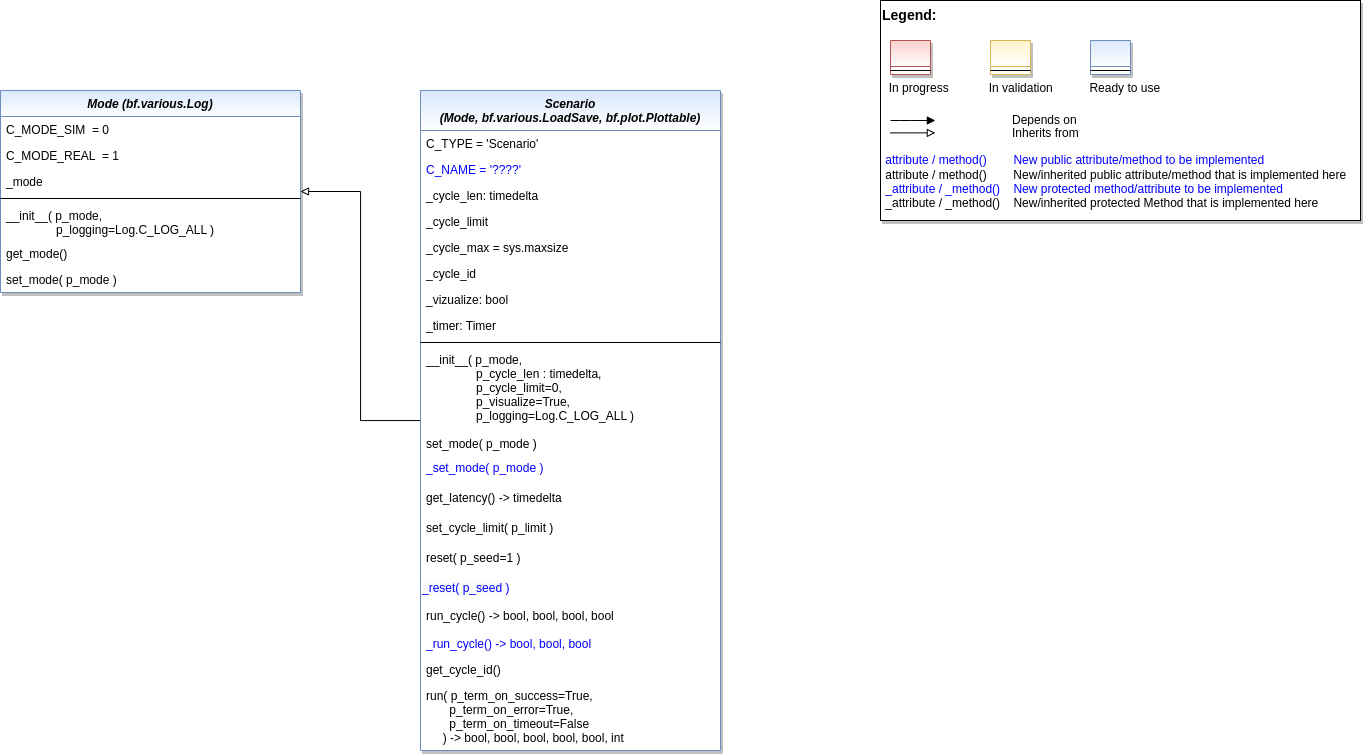

The diagram above was exported from draw.io. Its source (the exported page's mxGraphModel, read from the mxfile embedded in the PNG):
<mxGraphModel dx="1837" dy="1207" grid="1" gridSize="10" guides="1" tooltips="1" connect="1" arrows="1" fold="1" page="1" pageScale="1" pageWidth="2336" pageHeight="1654" math="0" shadow="0">
  <root>
    <mxCell id="WIyWlLk6GJQsqaUBKTNV-0" />
    <mxCell id="WIyWlLk6GJQsqaUBKTNV-1" parent="WIyWlLk6GJQsqaUBKTNV-0" />
    <mxCell id="dl7jBH0QpKdt2L9IKGmV-13" value="Mode (bf.various.Log)" style="swimlane;fontStyle=3;align=center;verticalAlign=top;childLayout=stackLayout;horizontal=1;startSize=26;horizontalStack=0;resizeParent=1;resizeLast=0;collapsible=1;marginBottom=0;rounded=0;shadow=1;strokeWidth=1;fillColor=#dae8fc;strokeColor=#6c8ebf;gradientColor=#ffffff;swimlaneFillColor=#ffffff;" parent="WIyWlLk6GJQsqaUBKTNV-1" vertex="1">
      <mxGeometry x="40" y="130" width="300" height="202" as="geometry">
        <mxRectangle x="230" y="140" width="160" height="26" as="alternateBounds" />
      </mxGeometry>
    </mxCell>
    <mxCell id="dl7jBH0QpKdt2L9IKGmV-24" value="C_MODE_SIM  = 0" style="text;align=left;verticalAlign=top;spacingLeft=4;spacingRight=4;overflow=hidden;rotatable=0;points=[[0,0.5],[1,0.5]];portConstraint=eastwest;" parent="dl7jBH0QpKdt2L9IKGmV-13" vertex="1">
      <mxGeometry y="26" width="300" height="26" as="geometry" />
    </mxCell>
    <mxCell id="dl7jBH0QpKdt2L9IKGmV-25" value="C_MODE_REAL  = 1" style="text;align=left;verticalAlign=top;spacingLeft=4;spacingRight=4;overflow=hidden;rotatable=0;points=[[0,0.5],[1,0.5]];portConstraint=eastwest;" parent="dl7jBH0QpKdt2L9IKGmV-13" vertex="1">
      <mxGeometry y="52" width="300" height="26" as="geometry" />
    </mxCell>
    <mxCell id="dl7jBH0QpKdt2L9IKGmV-14" value="_mode" style="text;align=left;verticalAlign=top;spacingLeft=4;spacingRight=4;overflow=hidden;rotatable=0;points=[[0,0.5],[1,0.5]];portConstraint=eastwest;" parent="dl7jBH0QpKdt2L9IKGmV-13" vertex="1">
      <mxGeometry y="78" width="300" height="26" as="geometry" />
    </mxCell>
    <mxCell id="dl7jBH0QpKdt2L9IKGmV-20" value="" style="line;html=1;strokeWidth=1;align=left;verticalAlign=middle;spacingTop=-1;spacingLeft=3;spacingRight=3;rotatable=0;labelPosition=right;points=[];portConstraint=eastwest;" parent="dl7jBH0QpKdt2L9IKGmV-13" vertex="1">
      <mxGeometry y="104" width="300" height="8" as="geometry" />
    </mxCell>
    <mxCell id="dl7jBH0QpKdt2L9IKGmV-21" value="__init__( p_mode, &#10;               p_logging=Log.C_LOG_ALL )&#10;" style="text;align=left;verticalAlign=top;spacingLeft=4;spacingRight=4;overflow=hidden;rotatable=0;points=[[0,0.5],[1,0.5]];portConstraint=eastwest;" parent="dl7jBH0QpKdt2L9IKGmV-13" vertex="1">
      <mxGeometry y="112" width="300" height="38" as="geometry" />
    </mxCell>
    <mxCell id="dl7jBH0QpKdt2L9IKGmV-22" value="get_mode()" style="text;align=left;verticalAlign=top;spacingLeft=4;spacingRight=4;overflow=hidden;rotatable=0;points=[[0,0.5],[1,0.5]];portConstraint=eastwest;" parent="dl7jBH0QpKdt2L9IKGmV-13" vertex="1">
      <mxGeometry y="150" width="300" height="26" as="geometry" />
    </mxCell>
    <mxCell id="dl7jBH0QpKdt2L9IKGmV-23" value="set_mode( p_mode )" style="text;align=left;verticalAlign=top;spacingLeft=4;spacingRight=4;overflow=hidden;rotatable=0;points=[[0,0.5],[1,0.5]];portConstraint=eastwest;" parent="dl7jBH0QpKdt2L9IKGmV-13" vertex="1">
      <mxGeometry y="176" width="300" height="24" as="geometry" />
    </mxCell>
    <mxCell id="__xDNqv_vZQiCEkt3bh0-9" style="edgeStyle=orthogonalEdgeStyle;rounded=0;orthogonalLoop=1;jettySize=auto;html=1;endArrow=block;endFill=0;" parent="WIyWlLk6GJQsqaUBKTNV-1" source="UP2SmdmnmiDTw7j5yn1o-20" target="dl7jBH0QpKdt2L9IKGmV-13" edge="1">
      <mxGeometry relative="1" as="geometry" />
    </mxCell>
    <mxCell id="UP2SmdmnmiDTw7j5yn1o-20" value="Scenario &#10;(Mode, bf.various.LoadSave, bf.plot.Plottable)" style="swimlane;fontStyle=3;align=center;verticalAlign=top;childLayout=stackLayout;horizontal=1;startSize=40;horizontalStack=0;resizeParent=1;resizeLast=0;collapsible=1;marginBottom=0;rounded=0;shadow=1;strokeWidth=1;fillColor=#dae8fc;strokeColor=#6c8ebf;gradientColor=#ffffff;swimlaneFillColor=#ffffff;" parent="WIyWlLk6GJQsqaUBKTNV-1" vertex="1">
      <mxGeometry x="460" y="130" width="300" height="660" as="geometry">
        <mxRectangle x="230" y="140" width="160" height="26" as="alternateBounds" />
      </mxGeometry>
    </mxCell>
    <mxCell id="UP2SmdmnmiDTw7j5yn1o-27" value="C_TYPE = 'Scenario'" style="text;align=left;verticalAlign=top;spacingLeft=4;spacingRight=4;overflow=hidden;rotatable=0;points=[[0,0.5],[1,0.5]];portConstraint=eastwest;" parent="UP2SmdmnmiDTw7j5yn1o-20" vertex="1">
      <mxGeometry y="40" width="300" height="26" as="geometry" />
    </mxCell>
    <mxCell id="UP2SmdmnmiDTw7j5yn1o-28" value="C_NAME = '????'" style="text;align=left;verticalAlign=top;spacingLeft=4;spacingRight=4;overflow=hidden;rotatable=0;points=[[0,0.5],[1,0.5]];portConstraint=eastwest;fontColor=#0000FF;" parent="UP2SmdmnmiDTw7j5yn1o-20" vertex="1">
      <mxGeometry y="66" width="300" height="26" as="geometry" />
    </mxCell>
    <mxCell id="f72OymnG5Jdyl8jaYfJm-2" value="_cycle_len: timedelta" style="text;align=left;verticalAlign=top;spacingLeft=4;spacingRight=4;overflow=hidden;rotatable=0;points=[[0,0.5],[1,0.5]];portConstraint=eastwest;" parent="UP2SmdmnmiDTw7j5yn1o-20" vertex="1">
      <mxGeometry y="92" width="300" height="26" as="geometry" />
    </mxCell>
    <mxCell id="f72OymnG5Jdyl8jaYfJm-3" value="_cycle_limit" style="text;align=left;verticalAlign=top;spacingLeft=4;spacingRight=4;overflow=hidden;rotatable=0;points=[[0,0.5],[1,0.5]];portConstraint=eastwest;" parent="UP2SmdmnmiDTw7j5yn1o-20" vertex="1">
      <mxGeometry y="118" width="300" height="26" as="geometry" />
    </mxCell>
    <mxCell id="GVWxCdjZFcxz5yg6jZ50-12" value="_cycle_max = sys.maxsize" style="text;align=left;verticalAlign=top;spacingLeft=4;spacingRight=4;overflow=hidden;rotatable=0;points=[[0,0.5],[1,0.5]];portConstraint=eastwest;" parent="UP2SmdmnmiDTw7j5yn1o-20" vertex="1">
      <mxGeometry y="144" width="300" height="26" as="geometry" />
    </mxCell>
    <mxCell id="GVWxCdjZFcxz5yg6jZ50-11" value="_cycle_id" style="text;align=left;verticalAlign=top;spacingLeft=4;spacingRight=4;overflow=hidden;rotatable=0;points=[[0,0.5],[1,0.5]];portConstraint=eastwest;" parent="UP2SmdmnmiDTw7j5yn1o-20" vertex="1">
      <mxGeometry y="170" width="300" height="26" as="geometry" />
    </mxCell>
    <mxCell id="f72OymnG5Jdyl8jaYfJm-4" value="_vizualize: bool" style="text;align=left;verticalAlign=top;spacingLeft=4;spacingRight=4;overflow=hidden;rotatable=0;points=[[0,0.5],[1,0.5]];portConstraint=eastwest;" parent="UP2SmdmnmiDTw7j5yn1o-20" vertex="1">
      <mxGeometry y="196" width="300" height="26" as="geometry" />
    </mxCell>
    <mxCell id="f72OymnG5Jdyl8jaYfJm-0" value="_timer: Timer" style="text;align=left;verticalAlign=top;spacingLeft=4;spacingRight=4;overflow=hidden;rotatable=0;points=[[0,0.5],[1,0.5]];portConstraint=eastwest;" parent="UP2SmdmnmiDTw7j5yn1o-20" vertex="1">
      <mxGeometry y="222" width="300" height="26" as="geometry" />
    </mxCell>
    <mxCell id="UP2SmdmnmiDTw7j5yn1o-25" value="" style="line;html=1;strokeWidth=1;align=left;verticalAlign=middle;spacingTop=-1;spacingLeft=3;spacingRight=3;rotatable=0;labelPosition=right;points=[];portConstraint=eastwest;" parent="UP2SmdmnmiDTw7j5yn1o-20" vertex="1">
      <mxGeometry y="248" width="300" height="8" as="geometry" />
    </mxCell>
    <mxCell id="f72OymnG5Jdyl8jaYfJm-5" value="__init__( p_mode,&#10;               p_cycle_len : timedelta,&#10;               p_cycle_limit=0,&#10;               p_visualize=True,&#10;               p_logging=Log.C_LOG_ALL )" style="text;align=left;verticalAlign=top;spacingLeft=4;spacingRight=4;overflow=hidden;rotatable=0;points=[[0,0.5],[1,0.5]];portConstraint=eastwest;" parent="UP2SmdmnmiDTw7j5yn1o-20" vertex="1">
      <mxGeometry y="256" width="300" height="84" as="geometry" />
    </mxCell>
    <mxCell id="4z1ZA7iLyQSW-nbc1bQL-0" value="set_mode( p_mode )" style="text;align=left;verticalAlign=top;spacingLeft=4;spacingRight=4;overflow=hidden;rotatable=0;points=[[0,0.5],[1,0.5]];portConstraint=eastwest;" vertex="1" parent="UP2SmdmnmiDTw7j5yn1o-20">
      <mxGeometry y="340" width="300" height="24" as="geometry" />
    </mxCell>
    <mxCell id="dl7jBH0QpKdt2L9IKGmV-27" value="_set_mode( p_mode )" style="text;align=left;verticalAlign=top;spacingLeft=4;spacingRight=4;overflow=hidden;rotatable=0;points=[[0,0.5],[1,0.5]];portConstraint=eastwest;fontColor=#0000FF;" parent="UP2SmdmnmiDTw7j5yn1o-20" vertex="1">
      <mxGeometry y="364" width="300" height="30" as="geometry" />
    </mxCell>
    <mxCell id="4z1ZA7iLyQSW-nbc1bQL-1" value="get_latency() -&gt; timedelta" style="text;align=left;verticalAlign=top;spacingLeft=4;spacingRight=4;overflow=hidden;rotatable=0;points=[[0,0.5],[1,0.5]];portConstraint=eastwest;" vertex="1" parent="UP2SmdmnmiDTw7j5yn1o-20">
      <mxGeometry y="394" width="300" height="30" as="geometry" />
    </mxCell>
    <mxCell id="PYtmdeU6_NjjEdoNpoMM-30" value="set_cycle_limit( p_limit )" style="text;align=left;verticalAlign=top;spacingLeft=4;spacingRight=4;overflow=hidden;rotatable=0;points=[[0,0.5],[1,0.5]];portConstraint=eastwest;" parent="UP2SmdmnmiDTw7j5yn1o-20" vertex="1">
      <mxGeometry y="424" width="300" height="30" as="geometry" />
    </mxCell>
    <mxCell id="UP2SmdmnmiDTw7j5yn1o-29" value="reset( p_seed=1 )" style="text;align=left;verticalAlign=top;spacingLeft=4;spacingRight=4;overflow=hidden;rotatable=0;points=[[0,0.5],[1,0.5]];portConstraint=eastwest;" parent="UP2SmdmnmiDTw7j5yn1o-20" vertex="1">
      <mxGeometry y="454" width="300" height="30" as="geometry" />
    </mxCell>
    <mxCell id="dl7jBH0QpKdt2L9IKGmV-29" value="&lt;span style=&quot;color: rgb(0 , 0 , 255) ; font-family: &amp;#34;helvetica&amp;#34; ; font-size: 12px ; font-style: normal ; font-weight: 400 ; letter-spacing: normal ; text-align: left ; text-indent: 0px ; text-transform: none ; word-spacing: 0px ; background-color: rgb(248 , 249 , 250) ; display: inline ; float: none&quot;&gt;_reset( p_seed )&lt;/span&gt;" style="text;whiteSpace=wrap;html=1;fontColor=#000000;" parent="UP2SmdmnmiDTw7j5yn1o-20" vertex="1">
      <mxGeometry y="484" width="300" height="28" as="geometry" />
    </mxCell>
    <mxCell id="dl7jBH0QpKdt2L9IKGmV-10" value="run_cycle() -&gt; bool, bool, bool, bool" style="text;align=left;verticalAlign=top;spacingLeft=4;spacingRight=4;overflow=hidden;rotatable=0;points=[[0,0.5],[1,0.5]];portConstraint=eastwest;" parent="UP2SmdmnmiDTw7j5yn1o-20" vertex="1">
      <mxGeometry y="512" width="300" height="28" as="geometry" />
    </mxCell>
    <mxCell id="dl7jBH0QpKdt2L9IKGmV-9" value="_run_cycle() -&gt; bool, bool, bool" style="text;align=left;verticalAlign=top;spacingLeft=4;spacingRight=4;overflow=hidden;rotatable=0;points=[[0,0.5],[1,0.5]];portConstraint=eastwest;fontColor=#0000FF;" parent="UP2SmdmnmiDTw7j5yn1o-20" vertex="1">
      <mxGeometry y="540" width="300" height="26" as="geometry" />
    </mxCell>
    <mxCell id="PYtmdeU6_NjjEdoNpoMM-28" value="get_cycle_id()" style="text;align=left;verticalAlign=top;spacingLeft=4;spacingRight=4;overflow=hidden;rotatable=0;points=[[0,0.5],[1,0.5]];portConstraint=eastwest;" parent="UP2SmdmnmiDTw7j5yn1o-20" vertex="1">
      <mxGeometry y="566" width="300" height="26" as="geometry" />
    </mxCell>
    <mxCell id="UP2SmdmnmiDTw7j5yn1o-30" value="run( p_term_on_success=True, &#10;       p_term_on_error=True,&#10;       p_term_on_timeout=False &#10;     ) -&gt; bool, bool, bool, bool, bool, int " style="text;align=left;verticalAlign=top;spacingLeft=4;spacingRight=4;overflow=hidden;rotatable=0;points=[[0,0.5],[1,0.5]];portConstraint=eastwest;" parent="UP2SmdmnmiDTw7j5yn1o-20" vertex="1">
      <mxGeometry y="592" width="300" height="68" as="geometry" />
    </mxCell>
    <mxCell id="4z1ZA7iLyQSW-nbc1bQL-4" value="" style="group" vertex="1" connectable="0" parent="WIyWlLk6GJQsqaUBKTNV-1">
      <mxGeometry x="920" y="40" width="480" height="220" as="geometry" />
    </mxCell>
    <mxCell id="4z1ZA7iLyQSW-nbc1bQL-5" value="&lt;font color=&quot;#000000&quot; size=&quot;1&quot;&gt;&lt;b style=&quot;font-size: 14px&quot;&gt;Legend:&lt;br&gt;&lt;/b&gt;&lt;/font&gt;&lt;br&gt;&lt;br&gt;&lt;br&gt;&lt;font color=&quot;#0000ff&quot; style=&quot;font-size: 6px&quot;&gt;&lt;br&gt;&lt;/font&gt;&lt;span style=&quot;color: rgb(0 , 0 , 0)&quot;&gt;&lt;font style=&quot;font-size: 4px&quot;&gt;&amp;nbsp; &amp;nbsp;&lt;/font&gt;&amp;nbsp;In progress&amp;nbsp; &amp;nbsp; &amp;nbsp; &amp;nbsp; &amp;nbsp; &amp;nbsp; In validation&amp;nbsp; &amp;nbsp; &amp;nbsp; &amp;nbsp; &amp;nbsp; &amp;nbsp;Ready to use&lt;/span&gt;&lt;font color=&quot;#000000&quot;&gt;&amp;nbsp;&lt;br&gt;&lt;/font&gt;&lt;font color=&quot;#0000ff&quot;&gt;&lt;br&gt;&lt;br&gt;&lt;br&gt;&lt;br&gt;&amp;nbsp;attribute / method()&amp;nbsp; &amp;nbsp; &amp;nbsp; &amp;nbsp; New public attribute/method to be implemented&lt;/font&gt;&lt;br&gt;&lt;font color=&quot;#000000&quot;&gt;&amp;nbsp;&lt;/font&gt;&lt;font color=&quot;#000000&quot;&gt;attribute / method()&lt;span&gt;&#09;&lt;/span&gt;&amp;nbsp; &amp;nbsp; &amp;nbsp; &amp;nbsp;New/inherited public attribute/method that is implemented here&lt;br&gt;&lt;/font&gt;&lt;font color=&quot;#0000ff&quot;&gt;&amp;nbsp;_attribute /&amp;nbsp;&lt;/font&gt;&lt;font color=&quot;#0000ff&quot;&gt;_method()&amp;nbsp; &amp;nbsp; New protected method/attribute to be implemented&lt;/font&gt;&lt;br&gt;&lt;font color=&quot;#000000&quot;&gt;&amp;nbsp;_attribute / _method()&amp;nbsp; &amp;nbsp; New/inherited protected Method that is implemented here&lt;br&gt;&lt;/font&gt;&lt;font color=&quot;#000000&quot;&gt;&lt;br&gt;&lt;br&gt;&lt;br&gt;&lt;br&gt;&lt;br&gt;&lt;/font&gt;" style="text;html=1;align=left;verticalAlign=top;whiteSpace=wrap;rounded=0;fontColor=#006600;strokeColor=#000000;shadow=1;fillColor=#ffffff;" vertex="1" parent="4z1ZA7iLyQSW-nbc1bQL-4">
      <mxGeometry width="480" height="220" as="geometry" />
    </mxCell>
    <mxCell id="4z1ZA7iLyQSW-nbc1bQL-6" value="Depends on" style="endArrow=block;html=1;labelPosition=right;verticalLabelPosition=middle;align=left;verticalAlign=middle;endFill=1;fontSize=12;" edge="1" parent="4z1ZA7iLyQSW-nbc1bQL-4">
      <mxGeometry x="-1590" y="-2180" width="50" height="50" as="geometry">
        <mxPoint x="9.99969696969697" y="120.00301587301601" as="sourcePoint" />
        <mxPoint x="54.84818181818173" y="120.00301587301601" as="targetPoint" />
        <mxPoint x="98" as="offset" />
        <Array as="points">
          <mxPoint x="30" y="120" />
        </Array>
      </mxGeometry>
    </mxCell>
    <mxCell id="4z1ZA7iLyQSW-nbc1bQL-7" value="Inherits from" style="endArrow=block;html=1;labelPosition=right;verticalLabelPosition=middle;align=left;verticalAlign=middle;endFill=0;fontSize=12;" edge="1" parent="4z1ZA7iLyQSW-nbc1bQL-4">
      <mxGeometry x="-1590" y="-2180" width="50" height="50" as="geometry">
        <mxPoint x="9.99969696969697" y="132.3846031746034" as="sourcePoint" />
        <mxPoint x="54.84818181818173" y="132.3846031746034" as="targetPoint" />
        <mxPoint x="98" y="1" as="offset" />
      </mxGeometry>
    </mxCell>
    <mxCell id="4z1ZA7iLyQSW-nbc1bQL-8" value="" style="swimlane;fontStyle=3;align=center;verticalAlign=top;childLayout=stackLayout;horizontal=1;startSize=26;horizontalStack=0;resizeParent=1;resizeLast=0;collapsible=1;marginBottom=0;rounded=0;shadow=1;strokeWidth=1;fillColor=#f8cecc;strokeColor=#b85450;gradientColor=#ffffff;swimlaneFillColor=#ffffff;" vertex="1" parent="4z1ZA7iLyQSW-nbc1bQL-4">
      <mxGeometry x="10" y="40" width="40" height="34" as="geometry">
        <mxRectangle x="230" y="140" width="160" height="26" as="alternateBounds" />
      </mxGeometry>
    </mxCell>
    <mxCell id="4z1ZA7iLyQSW-nbc1bQL-9" value="" style="line;html=1;strokeWidth=1;align=left;verticalAlign=middle;spacingTop=-1;spacingLeft=3;spacingRight=3;rotatable=0;labelPosition=right;points=[];portConstraint=eastwest;" vertex="1" parent="4z1ZA7iLyQSW-nbc1bQL-8">
      <mxGeometry y="26" width="40" height="8" as="geometry" />
    </mxCell>
    <mxCell id="4z1ZA7iLyQSW-nbc1bQL-10" value="" style="swimlane;fontStyle=3;align=center;verticalAlign=top;childLayout=stackLayout;horizontal=1;startSize=26;horizontalStack=0;resizeParent=1;resizeLast=0;collapsible=1;marginBottom=0;rounded=0;shadow=1;strokeWidth=1;fillColor=#fff2cc;strokeColor=#d6b656;gradientColor=#ffffff;swimlaneFillColor=#ffffff;" vertex="1" parent="4z1ZA7iLyQSW-nbc1bQL-4">
      <mxGeometry x="110" y="40" width="40" height="34" as="geometry">
        <mxRectangle x="230" y="140" width="160" height="26" as="alternateBounds" />
      </mxGeometry>
    </mxCell>
    <mxCell id="4z1ZA7iLyQSW-nbc1bQL-11" value="" style="line;html=1;strokeWidth=1;align=left;verticalAlign=middle;spacingTop=-1;spacingLeft=3;spacingRight=3;rotatable=0;labelPosition=right;points=[];portConstraint=eastwest;" vertex="1" parent="4z1ZA7iLyQSW-nbc1bQL-10">
      <mxGeometry y="26" width="40" height="8" as="geometry" />
    </mxCell>
    <mxCell id="4z1ZA7iLyQSW-nbc1bQL-12" value="" style="swimlane;fontStyle=3;align=center;verticalAlign=top;childLayout=stackLayout;horizontal=1;startSize=26;horizontalStack=0;resizeParent=1;resizeLast=0;collapsible=1;marginBottom=0;rounded=0;shadow=1;strokeWidth=1;fillColor=#dae8fc;strokeColor=#6c8ebf;gradientColor=#ffffff;swimlaneFillColor=#ffffff;" vertex="1" parent="4z1ZA7iLyQSW-nbc1bQL-4">
      <mxGeometry x="210" y="40" width="40" height="34" as="geometry">
        <mxRectangle x="230" y="140" width="160" height="26" as="alternateBounds" />
      </mxGeometry>
    </mxCell>
    <mxCell id="4z1ZA7iLyQSW-nbc1bQL-13" value="" style="line;html=1;strokeWidth=1;align=left;verticalAlign=middle;spacingTop=-1;spacingLeft=3;spacingRight=3;rotatable=0;labelPosition=right;points=[];portConstraint=eastwest;" vertex="1" parent="4z1ZA7iLyQSW-nbc1bQL-12">
      <mxGeometry y="26" width="40" height="8" as="geometry" />
    </mxCell>
  </root>
</mxGraphModel>